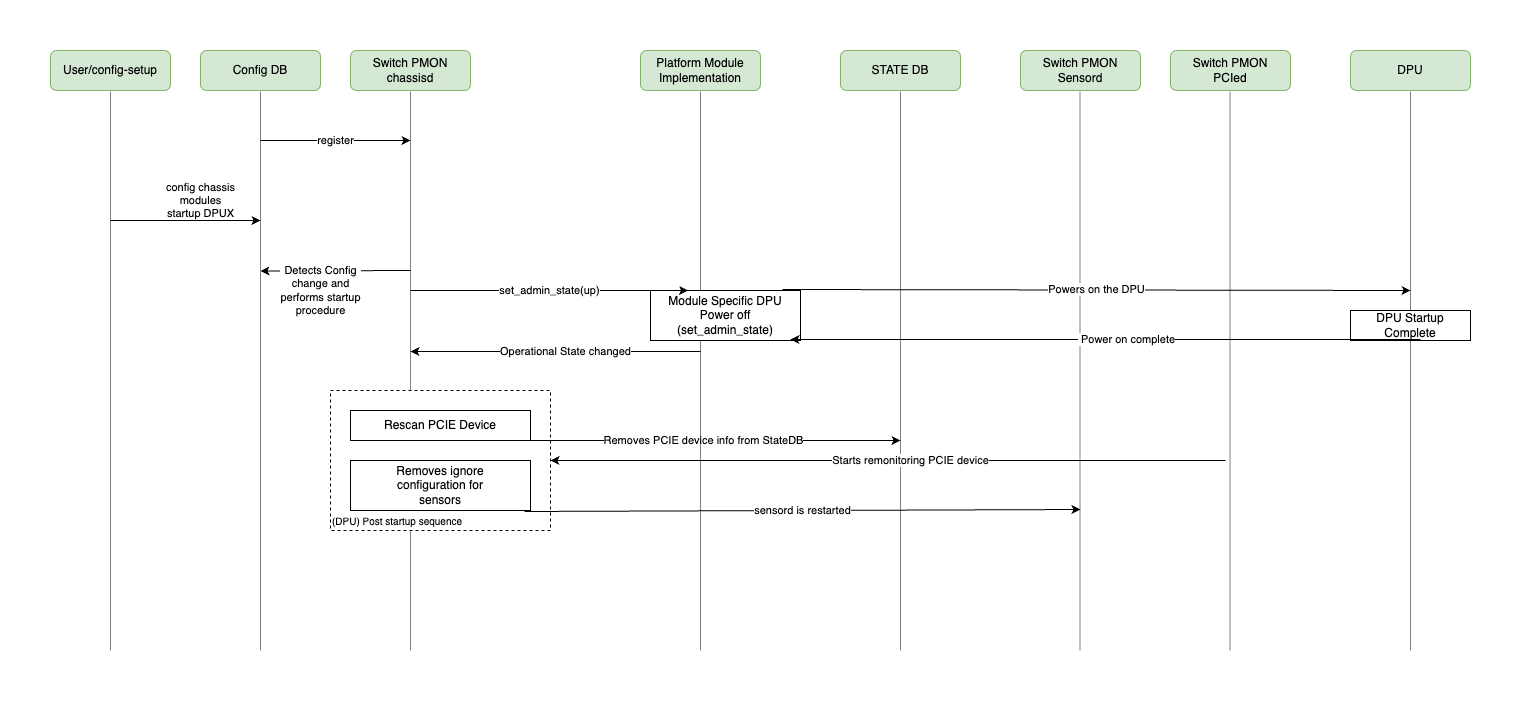

The diagram above was exported from draw.io. Its source (the exported page's mxGraphModel, read from the mxfile embedded in the PNG):
<mxGraphModel dx="1214" dy="891" grid="1" gridSize="10" guides="1" tooltips="1" connect="1" arrows="1" fold="1" page="1" pageScale="1" pageWidth="850" pageHeight="1100" math="0" shadow="0">
  <root>
    <mxCell id="0" />
    <mxCell id="1" parent="0" />
    <mxCell id="58onRcPSmTYq_FbO_oaw-1" value="User/config-setup" style="rounded=1;whiteSpace=wrap;html=1;fillColor=#d5e8d4;strokeColor=#82b366;" vertex="1" parent="1">
      <mxGeometry x="50" y="60" width="120" height="40" as="geometry" />
    </mxCell>
    <mxCell id="58onRcPSmTYq_FbO_oaw-2" value="Config DB" style="rounded=1;whiteSpace=wrap;html=1;fillColor=#d5e8d4;strokeColor=#82b366;" vertex="1" parent="1">
      <mxGeometry x="200" y="60" width="120" height="40" as="geometry" />
    </mxCell>
    <mxCell id="58onRcPSmTYq_FbO_oaw-3" value="Switch PMON&#10;chassisd" style="rounded=1;whiteSpace=wrap;html=1;fillColor=#d5e8d4;strokeColor=#82b366;" vertex="1" parent="1">
      <mxGeometry x="350" y="60" width="120" height="40" as="geometry" />
    </mxCell>
    <mxCell id="58onRcPSmTYq_FbO_oaw-4" value="STATE DB" style="rounded=1;whiteSpace=wrap;html=1;fillColor=#d5e8d4;strokeColor=#82b366;" vertex="1" parent="1">
      <mxGeometry x="840" y="60" width="120" height="40" as="geometry" />
    </mxCell>
    <mxCell id="58onRcPSmTYq_FbO_oaw-5" value="Switch PMON&#10;Sensord" style="rounded=1;whiteSpace=wrap;html=1;fillColor=#d5e8d4;strokeColor=#82b366;" vertex="1" parent="1">
      <mxGeometry x="1020" y="60" width="120" height="40" as="geometry" />
    </mxCell>
    <mxCell id="58onRcPSmTYq_FbO_oaw-6" value="Switch PMON&#10;PCIed" style="rounded=1;whiteSpace=wrap;html=1;fillColor=#d5e8d4;strokeColor=#82b366;" vertex="1" parent="1">
      <mxGeometry x="1170" y="60" width="120" height="40" as="geometry" />
    </mxCell>
    <mxCell id="58onRcPSmTYq_FbO_oaw-7" value="DPU" style="rounded=1;whiteSpace=wrap;html=1;fillColor=#d5e8d4;strokeColor=#82b366;" vertex="1" parent="1">
      <mxGeometry x="1350" y="60" width="120" height="40" as="geometry" />
    </mxCell>
    <mxCell id="58onRcPSmTYq_FbO_oaw-8" value="" style="endArrow=none;html=1;rounded=0;entryX=0.5;entryY=1;entryDx=0;entryDy=0;dashed=1;dashPattern=1 1;" edge="1" parent="1" target="58onRcPSmTYq_FbO_oaw-1">
      <mxGeometry width="50" height="50" relative="1" as="geometry">
        <mxPoint x="110" y="660" as="sourcePoint" />
        <mxPoint x="450" y="380" as="targetPoint" />
      </mxGeometry>
    </mxCell>
    <mxCell id="58onRcPSmTYq_FbO_oaw-9" value="" style="endArrow=none;html=1;rounded=0;entryX=0.5;entryY=1;entryDx=0;entryDy=0;dashed=1;dashPattern=1 1;" edge="1" parent="1" target="58onRcPSmTYq_FbO_oaw-2">
      <mxGeometry width="50" height="50" relative="1" as="geometry">
        <mxPoint x="260" y="660" as="sourcePoint" />
        <mxPoint x="450" y="380" as="targetPoint" />
      </mxGeometry>
    </mxCell>
    <mxCell id="58onRcPSmTYq_FbO_oaw-10" value="" style="endArrow=none;html=1;rounded=0;entryX=0.5;entryY=1;entryDx=0;entryDy=0;dashed=1;dashPattern=1 1;" edge="1" parent="1" target="58onRcPSmTYq_FbO_oaw-3">
      <mxGeometry width="50" height="50" relative="1" as="geometry">
        <mxPoint x="410" y="660" as="sourcePoint" />
        <mxPoint x="450" y="380" as="targetPoint" />
      </mxGeometry>
    </mxCell>
    <mxCell id="58onRcPSmTYq_FbO_oaw-11" value="" style="endArrow=none;html=1;rounded=0;entryX=0.5;entryY=1;entryDx=0;entryDy=0;dashed=1;dashPattern=1 1;" edge="1" parent="1">
      <mxGeometry width="50" height="50" relative="1" as="geometry">
        <mxPoint x="900" y="660" as="sourcePoint" />
        <mxPoint x="900" y="100" as="targetPoint" />
      </mxGeometry>
    </mxCell>
    <mxCell id="58onRcPSmTYq_FbO_oaw-12" value="" style="endArrow=none;html=1;rounded=0;entryX=0.5;entryY=1;entryDx=0;entryDy=0;dashed=1;dashPattern=1 1;" edge="1" parent="1">
      <mxGeometry width="50" height="50" relative="1" as="geometry">
        <mxPoint x="1079.5" y="660" as="sourcePoint" />
        <mxPoint x="1079.5" y="100" as="targetPoint" />
      </mxGeometry>
    </mxCell>
    <mxCell id="58onRcPSmTYq_FbO_oaw-13" value="" style="endArrow=none;html=1;rounded=0;entryX=0.5;entryY=1;entryDx=0;entryDy=0;dashed=1;dashPattern=1 1;" edge="1" parent="1">
      <mxGeometry width="50" height="50" relative="1" as="geometry">
        <mxPoint x="1229.5" y="660" as="sourcePoint" />
        <mxPoint x="1229.5" y="100" as="targetPoint" />
      </mxGeometry>
    </mxCell>
    <mxCell id="58onRcPSmTYq_FbO_oaw-14" value="" style="endArrow=none;html=1;rounded=0;entryX=0.5;entryY=1;entryDx=0;entryDy=0;dashed=1;dashPattern=1 1;" edge="1" parent="1" target="58onRcPSmTYq_FbO_oaw-7">
      <mxGeometry width="50" height="50" relative="1" as="geometry">
        <mxPoint x="1410" y="660" as="sourcePoint" />
        <mxPoint x="850" y="380" as="targetPoint" />
      </mxGeometry>
    </mxCell>
    <mxCell id="58onRcPSmTYq_FbO_oaw-15" value="register" style="endArrow=classic;html=1;rounded=0;" edge="1" parent="1">
      <mxGeometry width="50" height="50" relative="1" as="geometry">
        <mxPoint x="260" y="150" as="sourcePoint" />
        <mxPoint x="410" y="150" as="targetPoint" />
      </mxGeometry>
    </mxCell>
    <mxCell id="58onRcPSmTYq_FbO_oaw-16" value="config chassis&lt;br&gt;modules&lt;br&gt;startup DPUX" style="endArrow=classic;html=1;rounded=0;align=center;" edge="1" parent="1">
      <mxGeometry x="0.2" y="20" width="50" height="50" relative="1" as="geometry">
        <mxPoint x="110" y="230" as="sourcePoint" />
        <mxPoint x="260" y="230" as="targetPoint" />
        <mxPoint as="offset" />
      </mxGeometry>
    </mxCell>
    <mxCell id="58onRcPSmTYq_FbO_oaw-17" value="Detects Config&lt;br&gt;change and&lt;br&gt;performs startup&lt;br&gt;procedure" style="endArrow=classic;html=1;rounded=0;align=center;" edge="1" parent="1">
      <mxGeometry x="0.2" y="20" width="50" height="50" relative="1" as="geometry">
        <mxPoint x="410" y="280" as="sourcePoint" />
        <mxPoint x="260" y="280.5" as="targetPoint" />
        <mxPoint as="offset" />
      </mxGeometry>
    </mxCell>
    <mxCell id="58onRcPSmTYq_FbO_oaw-21" value="" style="rounded=0;whiteSpace=wrap;html=1;dashed=1;" vertex="1" parent="1">
      <mxGeometry x="330" y="400" width="220" height="140" as="geometry" />
    </mxCell>
    <mxCell id="58onRcPSmTYq_FbO_oaw-22" value="(DPU) Post startup sequence" style="text;html=1;strokeColor=none;fillColor=none;align=left;verticalAlign=middle;whiteSpace=wrap;rounded=0;fontSize=10;" vertex="1" parent="1">
      <mxGeometry x="330" y="520" width="190" height="20" as="geometry" />
    </mxCell>
    <mxCell id="58onRcPSmTYq_FbO_oaw-23" value="Rescan PCIE Device" style="rounded=0;whiteSpace=wrap;html=1;" vertex="1" parent="1">
      <mxGeometry x="350" y="420" width="180" height="30" as="geometry" />
    </mxCell>
    <mxCell id="58onRcPSmTYq_FbO_oaw-24" value="Removes ignore&lt;br&gt;configuration for&lt;br&gt;sensors" style="rounded=0;whiteSpace=wrap;html=1;" vertex="1" parent="1">
      <mxGeometry x="350" y="470" width="180" height="50" as="geometry" />
    </mxCell>
    <mxCell id="58onRcPSmTYq_FbO_oaw-26" value="Removes PCIE device info from StateDB" style="endArrow=classic;html=1;rounded=0;" edge="1" parent="1">
      <mxGeometry x="-0.0667" width="50" height="50" relative="1" as="geometry">
        <mxPoint x="530" y="450" as="sourcePoint" />
        <mxPoint x="900" y="450" as="targetPoint" />
        <mxPoint as="offset" />
      </mxGeometry>
    </mxCell>
    <mxCell id="58onRcPSmTYq_FbO_oaw-27" value="sensord is restarted" style="endArrow=classic;html=1;rounded=0;exitX=0.967;exitY=1.02;exitDx=0;exitDy=0;exitPerimeter=0;" edge="1" parent="1" source="58onRcPSmTYq_FbO_oaw-24">
      <mxGeometry width="50" height="50" relative="1" as="geometry">
        <mxPoint x="560" y="519" as="sourcePoint" />
        <mxPoint x="1080" y="519" as="targetPoint" />
      </mxGeometry>
    </mxCell>
    <mxCell id="58onRcPSmTYq_FbO_oaw-28" value="Powers on the DPU" style="endArrow=classic;html=1;rounded=0;exitX=0.88;exitY=-0.02;exitDx=0;exitDy=0;exitPerimeter=0;" edge="1" parent="1" source="58onRcPSmTYq_FbO_oaw-32">
      <mxGeometry width="50" height="50" relative="1" as="geometry">
        <mxPoint x="530" y="529" as="sourcePoint" />
        <mxPoint x="1410" y="300" as="targetPoint" />
      </mxGeometry>
    </mxCell>
    <mxCell id="58onRcPSmTYq_FbO_oaw-29" value="DPU Startup&lt;br&gt;Complete" style="rounded=0;whiteSpace=wrap;html=1;align=center;" vertex="1" parent="1">
      <mxGeometry x="1350" y="320" width="120" height="30" as="geometry" />
    </mxCell>
    <mxCell id="58onRcPSmTYq_FbO_oaw-30" value="Platform Module Implementation" style="rounded=1;whiteSpace=wrap;html=1;fillColor=#d5e8d4;strokeColor=#82b366;" vertex="1" parent="1">
      <mxGeometry x="640" y="60" width="120" height="40" as="geometry" />
    </mxCell>
    <mxCell id="58onRcPSmTYq_FbO_oaw-31" value="" style="endArrow=none;html=1;rounded=0;entryX=0.5;entryY=1;entryDx=0;entryDy=0;dashed=1;dashPattern=1 1;" edge="1" parent="1">
      <mxGeometry width="50" height="50" relative="1" as="geometry">
        <mxPoint x="700" y="660" as="sourcePoint" />
        <mxPoint x="700" y="100" as="targetPoint" />
      </mxGeometry>
    </mxCell>
    <mxCell id="58onRcPSmTYq_FbO_oaw-32" value="Module Specific DPU&#10;Power off&#10;(set_admin_state)" style="rounded=0;whiteSpace=wrap;html=1;align=center;" vertex="1" parent="1">
      <mxGeometry x="650" y="300" width="150" height="50" as="geometry" />
    </mxCell>
    <mxCell id="58onRcPSmTYq_FbO_oaw-33" value="set_admin_state(up)" style="endArrow=classic;html=1;rounded=0;entryX=0.25;entryY=0;entryDx=0;entryDy=0;" edge="1" parent="1" target="58onRcPSmTYq_FbO_oaw-32">
      <mxGeometry width="50" height="50" relative="1" as="geometry">
        <mxPoint x="410" y="300" as="sourcePoint" />
        <mxPoint x="560" y="530" as="targetPoint" />
      </mxGeometry>
    </mxCell>
    <mxCell id="58onRcPSmTYq_FbO_oaw-34" value="&amp;nbsp;Power on complete" style="endArrow=classic;html=1;rounded=0;" edge="1" parent="1">
      <mxGeometry x="-0.0667" width="50" height="50" relative="1" as="geometry">
        <mxPoint x="1420" y="349" as="sourcePoint" />
        <mxPoint x="790" y="349" as="targetPoint" />
        <mxPoint as="offset" />
      </mxGeometry>
    </mxCell>
    <mxCell id="58onRcPSmTYq_FbO_oaw-35" value="Operational State changed" style="endArrow=classic;html=1;rounded=0;" edge="1" parent="1">
      <mxGeometry x="-0.0667" width="50" height="50" relative="1" as="geometry">
        <mxPoint x="700" y="361" as="sourcePoint" />
        <mxPoint x="410" y="361" as="targetPoint" />
        <mxPoint as="offset" />
      </mxGeometry>
    </mxCell>
    <mxCell id="58onRcPSmTYq_FbO_oaw-36" value="Starts remonitoring PCIE device" style="endArrow=classic;html=1;rounded=0;" edge="1" parent="1" target="58onRcPSmTYq_FbO_oaw-21">
      <mxGeometry x="-0.0667" width="50" height="50" relative="1" as="geometry">
        <mxPoint x="1225" y="470" as="sourcePoint" />
        <mxPoint x="1595" y="470" as="targetPoint" />
        <mxPoint as="offset" />
      </mxGeometry>
    </mxCell>
  </root>
</mxGraphModel>